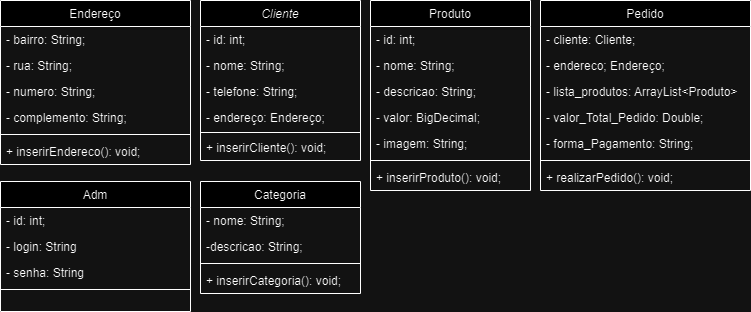

The diagram above was exported from draw.io. Its source (the exported page's mxGraphModel, read from the mxfile embedded in the PNG):
<mxGraphModel dx="957" dy="441" grid="1" gridSize="10" guides="1" tooltips="1" connect="1" arrows="1" fold="1" page="1" pageScale="1" pageWidth="827" pageHeight="1169" math="0" shadow="0">
  <root>
    <mxCell id="WIyWlLk6GJQsqaUBKTNV-0" />
    <mxCell id="WIyWlLk6GJQsqaUBKTNV-1" parent="WIyWlLk6GJQsqaUBKTNV-0" />
    <mxCell id="zkfFHV4jXpPFQw0GAbJ--0" value="Cliente" style="swimlane;fontStyle=2;align=center;verticalAlign=top;childLayout=stackLayout;horizontal=1;startSize=26;horizontalStack=0;resizeParent=1;resizeLast=0;collapsible=1;marginBottom=0;rounded=0;shadow=0;strokeWidth=1;" parent="WIyWlLk6GJQsqaUBKTNV-1" vertex="1">
      <mxGeometry x="250" y="70" width="160" height="160" as="geometry">
        <mxRectangle x="230" y="140" width="160" height="26" as="alternateBounds" />
      </mxGeometry>
    </mxCell>
    <mxCell id="zkfFHV4jXpPFQw0GAbJ--1" value="- id: int;  " style="text;align=left;verticalAlign=top;spacingLeft=4;spacingRight=4;overflow=hidden;rotatable=0;points=[[0,0.5],[1,0.5]];portConstraint=eastwest;" parent="zkfFHV4jXpPFQw0GAbJ--0" vertex="1">
      <mxGeometry y="26" width="160" height="26" as="geometry" />
    </mxCell>
    <mxCell id="zkfFHV4jXpPFQw0GAbJ--2" value="- nome: String;        " style="text;align=left;verticalAlign=top;spacingLeft=4;spacingRight=4;overflow=hidden;rotatable=0;points=[[0,0.5],[1,0.5]];portConstraint=eastwest;rounded=0;shadow=0;html=0;" parent="zkfFHV4jXpPFQw0GAbJ--0" vertex="1">
      <mxGeometry y="52" width="160" height="26" as="geometry" />
    </mxCell>
    <mxCell id="n-hnZOQz9EmAb_ibEDhr-0" value="- telefone: String;" style="text;align=left;verticalAlign=top;spacingLeft=4;spacingRight=4;overflow=hidden;rotatable=0;points=[[0,0.5],[1,0.5]];portConstraint=eastwest;rounded=0;shadow=0;html=0;" parent="zkfFHV4jXpPFQw0GAbJ--0" vertex="1">
      <mxGeometry y="78" width="160" height="26" as="geometry" />
    </mxCell>
    <mxCell id="n-hnZOQz9EmAb_ibEDhr-1" value="- endereço: Endereço;" style="text;align=left;verticalAlign=top;spacingLeft=4;spacingRight=4;overflow=hidden;rotatable=0;points=[[0,0.5],[1,0.5]];portConstraint=eastwest;rounded=0;shadow=0;html=0;" parent="zkfFHV4jXpPFQw0GAbJ--0" vertex="1">
      <mxGeometry y="104" width="160" height="26" as="geometry" />
    </mxCell>
    <mxCell id="zkfFHV4jXpPFQw0GAbJ--4" value="" style="line;html=1;strokeWidth=1;align=left;verticalAlign=middle;spacingTop=-1;spacingLeft=3;spacingRight=3;rotatable=0;labelPosition=right;points=[];portConstraint=eastwest;" parent="zkfFHV4jXpPFQw0GAbJ--0" vertex="1">
      <mxGeometry y="130" width="160" height="4" as="geometry" />
    </mxCell>
    <mxCell id="zkfFHV4jXpPFQw0GAbJ--5" value="+ inserirCliente(): void;" style="text;align=left;verticalAlign=top;spacingLeft=4;spacingRight=4;overflow=hidden;rotatable=0;points=[[0,0.5],[1,0.5]];portConstraint=eastwest;" parent="zkfFHV4jXpPFQw0GAbJ--0" vertex="1">
      <mxGeometry y="134" width="160" height="26" as="geometry" />
    </mxCell>
    <mxCell id="zkfFHV4jXpPFQw0GAbJ--6" value="Endereço" style="swimlane;fontStyle=0;align=center;verticalAlign=top;childLayout=stackLayout;horizontal=1;startSize=26;horizontalStack=0;resizeParent=1;resizeLast=0;collapsible=1;marginBottom=0;rounded=0;shadow=0;strokeWidth=1;" parent="WIyWlLk6GJQsqaUBKTNV-1" vertex="1">
      <mxGeometry x="50" y="70" width="190" height="164" as="geometry">
        <mxRectangle x="130" y="380" width="160" height="26" as="alternateBounds" />
      </mxGeometry>
    </mxCell>
    <mxCell id="zkfFHV4jXpPFQw0GAbJ--7" value="- bairro: String;" style="text;align=left;verticalAlign=top;spacingLeft=4;spacingRight=4;overflow=hidden;rotatable=0;points=[[0,0.5],[1,0.5]];portConstraint=eastwest;" parent="zkfFHV4jXpPFQw0GAbJ--6" vertex="1">
      <mxGeometry y="26" width="190" height="26" as="geometry" />
    </mxCell>
    <mxCell id="zkfFHV4jXpPFQw0GAbJ--8" value="- rua: String;" style="text;align=left;verticalAlign=top;spacingLeft=4;spacingRight=4;overflow=hidden;rotatable=0;points=[[0,0.5],[1,0.5]];portConstraint=eastwest;rounded=0;shadow=0;html=0;" parent="zkfFHV4jXpPFQw0GAbJ--6" vertex="1">
      <mxGeometry y="52" width="190" height="26" as="geometry" />
    </mxCell>
    <mxCell id="n-hnZOQz9EmAb_ibEDhr-2" value="- numero: String;" style="text;align=left;verticalAlign=top;spacingLeft=4;spacingRight=4;overflow=hidden;rotatable=0;points=[[0,0.5],[1,0.5]];portConstraint=eastwest;rounded=0;shadow=0;html=0;" parent="zkfFHV4jXpPFQw0GAbJ--6" vertex="1">
      <mxGeometry y="78" width="190" height="26" as="geometry" />
    </mxCell>
    <mxCell id="n-hnZOQz9EmAb_ibEDhr-3" value="- complemento: String;" style="text;align=left;verticalAlign=top;spacingLeft=4;spacingRight=4;overflow=hidden;rotatable=0;points=[[0,0.5],[1,0.5]];portConstraint=eastwest;rounded=0;shadow=0;html=0;" parent="zkfFHV4jXpPFQw0GAbJ--6" vertex="1">
      <mxGeometry y="104" width="190" height="26" as="geometry" />
    </mxCell>
    <mxCell id="zkfFHV4jXpPFQw0GAbJ--9" value="" style="line;html=1;strokeWidth=1;align=left;verticalAlign=middle;spacingTop=-1;spacingLeft=3;spacingRight=3;rotatable=0;labelPosition=right;points=[];portConstraint=eastwest;" parent="zkfFHV4jXpPFQw0GAbJ--6" vertex="1">
      <mxGeometry y="130" width="190" height="8" as="geometry" />
    </mxCell>
    <mxCell id="zkfFHV4jXpPFQw0GAbJ--11" value="+ inserirEndereco(): void;" style="text;align=left;verticalAlign=top;spacingLeft=4;spacingRight=4;overflow=hidden;rotatable=0;points=[[0,0.5],[1,0.5]];portConstraint=eastwest;" parent="zkfFHV4jXpPFQw0GAbJ--6" vertex="1">
      <mxGeometry y="138" width="190" height="26" as="geometry" />
    </mxCell>
    <mxCell id="zkfFHV4jXpPFQw0GAbJ--13" value="Produto" style="swimlane;fontStyle=0;align=center;verticalAlign=top;childLayout=stackLayout;horizontal=1;startSize=26;horizontalStack=0;resizeParent=1;resizeLast=0;collapsible=1;marginBottom=0;rounded=0;shadow=0;strokeWidth=1;" parent="WIyWlLk6GJQsqaUBKTNV-1" vertex="1">
      <mxGeometry x="420" y="70" width="160" height="190" as="geometry">
        <mxRectangle x="340" y="380" width="170" height="26" as="alternateBounds" />
      </mxGeometry>
    </mxCell>
    <mxCell id="n-hnZOQz9EmAb_ibEDhr-4" value="- id: int;" style="text;align=left;verticalAlign=top;spacingLeft=4;spacingRight=4;overflow=hidden;rotatable=0;points=[[0,0.5],[1,0.5]];portConstraint=eastwest;" parent="zkfFHV4jXpPFQw0GAbJ--13" vertex="1">
      <mxGeometry y="26" width="160" height="26" as="geometry" />
    </mxCell>
    <mxCell id="n-hnZOQz9EmAb_ibEDhr-5" value="- nome: String;" style="text;align=left;verticalAlign=top;spacingLeft=4;spacingRight=4;overflow=hidden;rotatable=0;points=[[0,0.5],[1,0.5]];portConstraint=eastwest;" parent="zkfFHV4jXpPFQw0GAbJ--13" vertex="1">
      <mxGeometry y="52" width="160" height="26" as="geometry" />
    </mxCell>
    <mxCell id="n-hnZOQz9EmAb_ibEDhr-6" value="- descricao: String;" style="text;align=left;verticalAlign=top;spacingLeft=4;spacingRight=4;overflow=hidden;rotatable=0;points=[[0,0.5],[1,0.5]];portConstraint=eastwest;" parent="zkfFHV4jXpPFQw0GAbJ--13" vertex="1">
      <mxGeometry y="78" width="160" height="26" as="geometry" />
    </mxCell>
    <mxCell id="n-hnZOQz9EmAb_ibEDhr-7" value="- valor: BigDecimal;" style="text;align=left;verticalAlign=top;spacingLeft=4;spacingRight=4;overflow=hidden;rotatable=0;points=[[0,0.5],[1,0.5]];portConstraint=eastwest;" parent="zkfFHV4jXpPFQw0GAbJ--13" vertex="1">
      <mxGeometry y="104" width="160" height="26" as="geometry" />
    </mxCell>
    <mxCell id="iC8wfDR1U4E4zueMWPSc-35" value="- imagem: String;" style="text;align=left;verticalAlign=top;spacingLeft=4;spacingRight=4;overflow=hidden;rotatable=0;points=[[0,0.5],[1,0.5]];portConstraint=eastwest;" vertex="1" parent="zkfFHV4jXpPFQw0GAbJ--13">
      <mxGeometry y="130" width="160" height="26" as="geometry" />
    </mxCell>
    <mxCell id="zkfFHV4jXpPFQw0GAbJ--15" value="" style="line;html=1;strokeWidth=1;align=left;verticalAlign=middle;spacingTop=-1;spacingLeft=3;spacingRight=3;rotatable=0;labelPosition=right;points=[];portConstraint=eastwest;" parent="zkfFHV4jXpPFQw0GAbJ--13" vertex="1">
      <mxGeometry y="156" width="160" height="8" as="geometry" />
    </mxCell>
    <mxCell id="n-hnZOQz9EmAb_ibEDhr-8" value="+ inserirProduto(): void;" style="text;align=left;verticalAlign=top;spacingLeft=4;spacingRight=4;overflow=hidden;rotatable=0;points=[[0,0.5],[1,0.5]];portConstraint=eastwest;" parent="zkfFHV4jXpPFQw0GAbJ--13" vertex="1">
      <mxGeometry y="164" width="160" height="26" as="geometry" />
    </mxCell>
    <mxCell id="zkfFHV4jXpPFQw0GAbJ--17" value="Pedido" style="swimlane;fontStyle=0;align=center;verticalAlign=top;childLayout=stackLayout;horizontal=1;startSize=26;horizontalStack=0;resizeParent=1;resizeLast=0;collapsible=1;marginBottom=0;rounded=0;shadow=0;strokeWidth=1;" parent="WIyWlLk6GJQsqaUBKTNV-1" vertex="1">
      <mxGeometry x="590" y="70" width="210" height="190" as="geometry">
        <mxRectangle x="550" y="140" width="160" height="26" as="alternateBounds" />
      </mxGeometry>
    </mxCell>
    <mxCell id="zkfFHV4jXpPFQw0GAbJ--18" value="- cliente: Cliente;" style="text;align=left;verticalAlign=top;spacingLeft=4;spacingRight=4;overflow=hidden;rotatable=0;points=[[0,0.5],[1,0.5]];portConstraint=eastwest;" parent="zkfFHV4jXpPFQw0GAbJ--17" vertex="1">
      <mxGeometry y="26" width="210" height="26" as="geometry" />
    </mxCell>
    <mxCell id="zkfFHV4jXpPFQw0GAbJ--19" value="- endereco; Endereço;" style="text;align=left;verticalAlign=top;spacingLeft=4;spacingRight=4;overflow=hidden;rotatable=0;points=[[0,0.5],[1,0.5]];portConstraint=eastwest;rounded=0;shadow=0;html=0;" parent="zkfFHV4jXpPFQw0GAbJ--17" vertex="1">
      <mxGeometry y="52" width="210" height="26" as="geometry" />
    </mxCell>
    <mxCell id="zkfFHV4jXpPFQw0GAbJ--20" value="- lista_produtos: ArrayList&lt;Produto&gt;" style="text;align=left;verticalAlign=top;spacingLeft=4;spacingRight=4;overflow=hidden;rotatable=0;points=[[0,0.5],[1,0.5]];portConstraint=eastwest;rounded=0;shadow=0;html=0;" parent="zkfFHV4jXpPFQw0GAbJ--17" vertex="1">
      <mxGeometry y="78" width="210" height="26" as="geometry" />
    </mxCell>
    <mxCell id="iC8wfDR1U4E4zueMWPSc-42" value="- valor_Total_Pedido: Double;" style="text;align=left;verticalAlign=top;spacingLeft=4;spacingRight=4;overflow=hidden;rotatable=0;points=[[0,0.5],[1,0.5]];portConstraint=eastwest;rounded=0;shadow=0;html=0;" vertex="1" parent="zkfFHV4jXpPFQw0GAbJ--17">
      <mxGeometry y="104" width="210" height="26" as="geometry" />
    </mxCell>
    <mxCell id="iC8wfDR1U4E4zueMWPSc-43" value="- forma_Pagamento: String;" style="text;align=left;verticalAlign=top;spacingLeft=4;spacingRight=4;overflow=hidden;rotatable=0;points=[[0,0.5],[1,0.5]];portConstraint=eastwest;rounded=0;shadow=0;html=0;" vertex="1" parent="zkfFHV4jXpPFQw0GAbJ--17">
      <mxGeometry y="130" width="210" height="26" as="geometry" />
    </mxCell>
    <mxCell id="zkfFHV4jXpPFQw0GAbJ--23" value="" style="line;html=1;strokeWidth=1;align=left;verticalAlign=middle;spacingTop=-1;spacingLeft=3;spacingRight=3;rotatable=0;labelPosition=right;points=[];portConstraint=eastwest;" parent="zkfFHV4jXpPFQw0GAbJ--17" vertex="1">
      <mxGeometry y="156" width="210" height="8" as="geometry" />
    </mxCell>
    <mxCell id="zkfFHV4jXpPFQw0GAbJ--24" value="+ realizarPedido(): void;" style="text;align=left;verticalAlign=top;spacingLeft=4;spacingRight=4;overflow=hidden;rotatable=0;points=[[0,0.5],[1,0.5]];portConstraint=eastwest;" parent="zkfFHV4jXpPFQw0GAbJ--17" vertex="1">
      <mxGeometry y="164" width="210" height="26" as="geometry" />
    </mxCell>
    <mxCell id="iC8wfDR1U4E4zueMWPSc-7" value="Adm&#10;" style="swimlane;fontStyle=0;align=center;verticalAlign=top;childLayout=stackLayout;horizontal=1;startSize=26;horizontalStack=0;resizeParent=1;resizeLast=0;collapsible=1;marginBottom=0;rounded=0;shadow=0;strokeWidth=1;" vertex="1" parent="WIyWlLk6GJQsqaUBKTNV-1">
      <mxGeometry x="50" y="251" width="190" height="130" as="geometry">
        <mxRectangle x="130" y="380" width="160" height="26" as="alternateBounds" />
      </mxGeometry>
    </mxCell>
    <mxCell id="iC8wfDR1U4E4zueMWPSc-8" value="- id: int;" style="text;align=left;verticalAlign=top;spacingLeft=4;spacingRight=4;overflow=hidden;rotatable=0;points=[[0,0.5],[1,0.5]];portConstraint=eastwest;" vertex="1" parent="iC8wfDR1U4E4zueMWPSc-7">
      <mxGeometry y="26" width="190" height="26" as="geometry" />
    </mxCell>
    <mxCell id="iC8wfDR1U4E4zueMWPSc-9" value="- login: String" style="text;align=left;verticalAlign=top;spacingLeft=4;spacingRight=4;overflow=hidden;rotatable=0;points=[[0,0.5],[1,0.5]];portConstraint=eastwest;rounded=0;shadow=0;html=0;" vertex="1" parent="iC8wfDR1U4E4zueMWPSc-7">
      <mxGeometry y="52" width="190" height="26" as="geometry" />
    </mxCell>
    <mxCell id="iC8wfDR1U4E4zueMWPSc-11" value="- senha: String" style="text;align=left;verticalAlign=top;spacingLeft=4;spacingRight=4;overflow=hidden;rotatable=0;points=[[0,0.5],[1,0.5]];portConstraint=eastwest;rounded=0;shadow=0;html=0;" vertex="1" parent="iC8wfDR1U4E4zueMWPSc-7">
      <mxGeometry y="78" width="190" height="26" as="geometry" />
    </mxCell>
    <mxCell id="iC8wfDR1U4E4zueMWPSc-12" value="" style="line;html=1;strokeWidth=1;align=left;verticalAlign=middle;spacingTop=-1;spacingLeft=3;spacingRight=3;rotatable=0;labelPosition=right;points=[];portConstraint=eastwest;" vertex="1" parent="iC8wfDR1U4E4zueMWPSc-7">
      <mxGeometry y="104" width="190" height="8" as="geometry" />
    </mxCell>
    <mxCell id="iC8wfDR1U4E4zueMWPSc-36" value="Categoria" style="swimlane;fontStyle=0;align=center;verticalAlign=top;childLayout=stackLayout;horizontal=1;startSize=26;horizontalStack=0;resizeParent=1;resizeLast=0;collapsible=1;marginBottom=0;rounded=0;shadow=0;strokeWidth=1;" vertex="1" parent="WIyWlLk6GJQsqaUBKTNV-1">
      <mxGeometry x="250" y="251" width="160" height="112" as="geometry">
        <mxRectangle x="550" y="140" width="160" height="26" as="alternateBounds" />
      </mxGeometry>
    </mxCell>
    <mxCell id="iC8wfDR1U4E4zueMWPSc-37" value="- nome: String;" style="text;align=left;verticalAlign=top;spacingLeft=4;spacingRight=4;overflow=hidden;rotatable=0;points=[[0,0.5],[1,0.5]];portConstraint=eastwest;" vertex="1" parent="iC8wfDR1U4E4zueMWPSc-36">
      <mxGeometry y="26" width="160" height="26" as="geometry" />
    </mxCell>
    <mxCell id="iC8wfDR1U4E4zueMWPSc-38" value="-descricao: String;" style="text;align=left;verticalAlign=top;spacingLeft=4;spacingRight=4;overflow=hidden;rotatable=0;points=[[0,0.5],[1,0.5]];portConstraint=eastwest;rounded=0;shadow=0;html=0;" vertex="1" parent="iC8wfDR1U4E4zueMWPSc-36">
      <mxGeometry y="52" width="160" height="26" as="geometry" />
    </mxCell>
    <mxCell id="iC8wfDR1U4E4zueMWPSc-40" value="" style="line;html=1;strokeWidth=1;align=left;verticalAlign=middle;spacingTop=-1;spacingLeft=3;spacingRight=3;rotatable=0;labelPosition=right;points=[];portConstraint=eastwest;" vertex="1" parent="iC8wfDR1U4E4zueMWPSc-36">
      <mxGeometry y="78" width="160" height="8" as="geometry" />
    </mxCell>
    <mxCell id="iC8wfDR1U4E4zueMWPSc-41" value="+ inserirCategoria(): void;" style="text;align=left;verticalAlign=top;spacingLeft=4;spacingRight=4;overflow=hidden;rotatable=0;points=[[0,0.5],[1,0.5]];portConstraint=eastwest;" vertex="1" parent="iC8wfDR1U4E4zueMWPSc-36">
      <mxGeometry y="86" width="160" height="26" as="geometry" />
    </mxCell>
  </root>
</mxGraphModel>